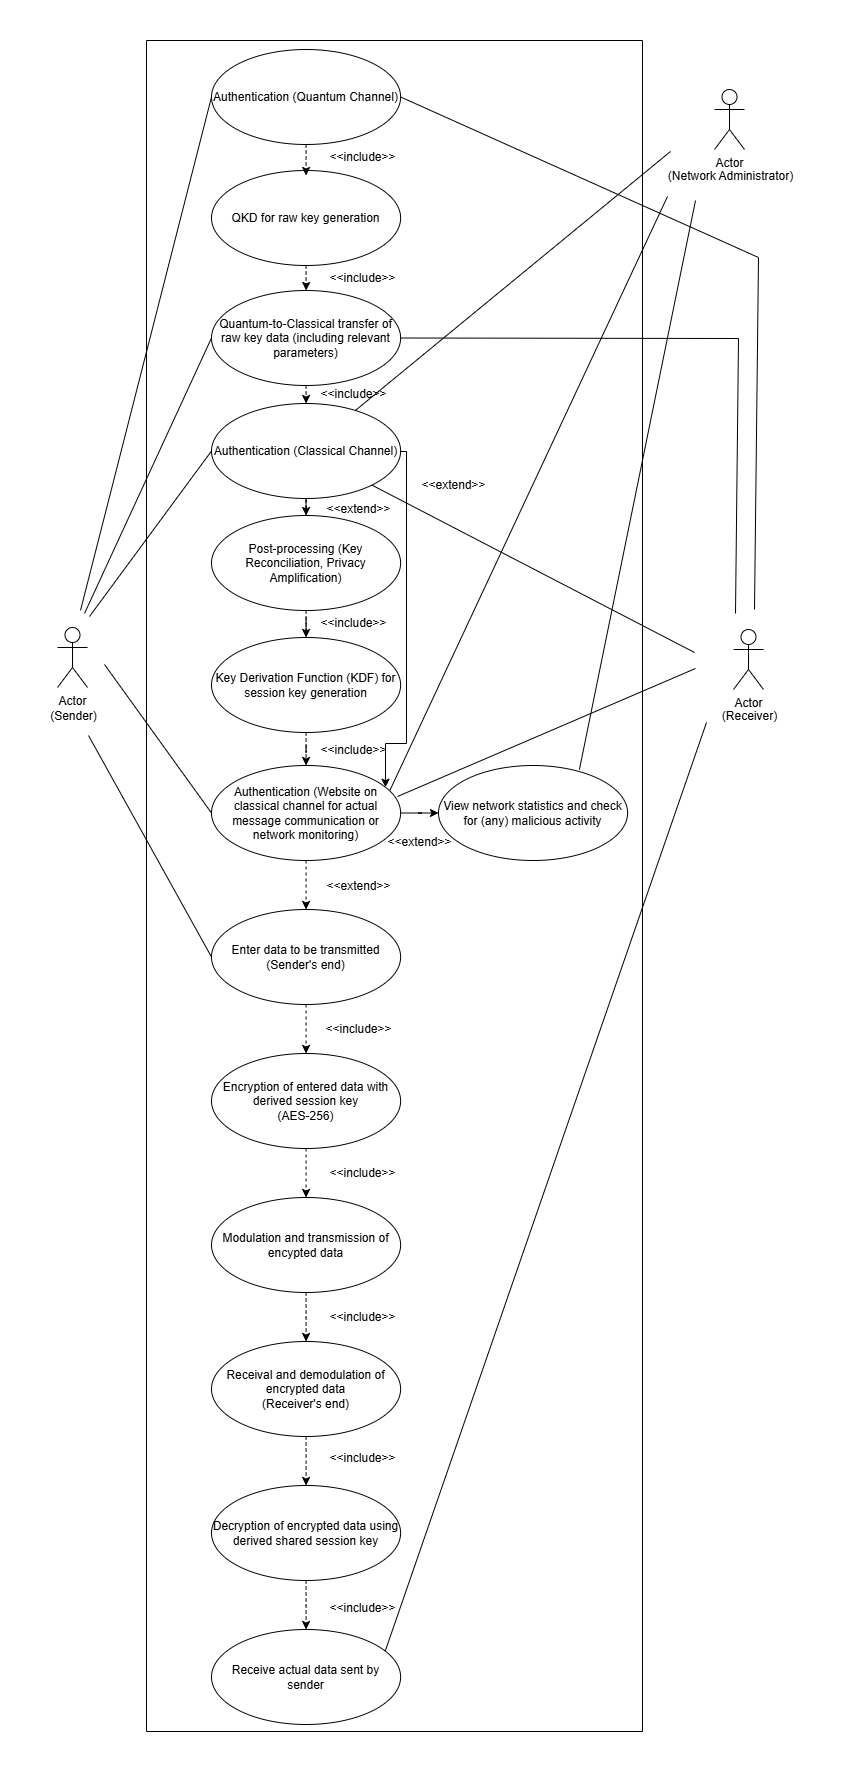

The diagram above was exported from draw.io. Its source (the exported page's mxGraphModel, read from the mxfile embedded in the PNG):
<mxGraphModel dx="1028" dy="611" grid="0" gridSize="10" guides="1" tooltips="1" connect="1" arrows="1" fold="1" page="1" pageScale="1" pageWidth="850" pageHeight="1100" background="#ffffff" math="0" shadow="0">
  <root>
    <mxCell id="0" />
    <mxCell id="1" parent="0" />
    <mxCell id="0tc4zh8vomiHwuJRViuw-1" value="" style="swimlane;startSize=0;" parent="1" vertex="1">
      <mxGeometry x="188" y="107" width="496" height="1691" as="geometry" />
    </mxCell>
    <mxCell id="0tc4zh8vomiHwuJRViuw-4" value="QKD for raw key generation" style="ellipse;whiteSpace=wrap;html=1;" parent="0tc4zh8vomiHwuJRViuw-1" vertex="1">
      <mxGeometry x="65" y="130" width="189.12" height="95" as="geometry" />
    </mxCell>
    <mxCell id="KUnDiSkqxkI52LAWgNjB-12" value="" style="edgeStyle=orthogonalEdgeStyle;rounded=0;orthogonalLoop=1;jettySize=auto;html=1;dashed=1;" parent="0tc4zh8vomiHwuJRViuw-1" source="KUnDiSkqxkI52LAWgNjB-6" target="KUnDiSkqxkI52LAWgNjB-11" edge="1">
      <mxGeometry relative="1" as="geometry" />
    </mxCell>
    <mxCell id="A8Ryhq3w_qn1hEtQCf2W-11" value="" style="edgeStyle=orthogonalEdgeStyle;rounded=0;orthogonalLoop=1;jettySize=auto;html=1;" parent="0tc4zh8vomiHwuJRViuw-1" target="A8Ryhq3w_qn1hEtQCf2W-10" edge="1">
      <mxGeometry relative="1" as="geometry">
        <mxPoint x="254.1199999999999" y="772.5" as="sourcePoint" />
      </mxGeometry>
    </mxCell>
    <mxCell id="A8Ryhq3w_qn1hEtQCf2W-17" style="edgeStyle=orthogonalEdgeStyle;rounded=0;orthogonalLoop=1;jettySize=auto;html=1;exitX=1;exitY=0.5;exitDx=0;exitDy=0;" parent="0tc4zh8vomiHwuJRViuw-1" target="KUnDiSkqxkI52LAWgNjB-15" edge="1">
      <mxGeometry relative="1" as="geometry">
        <mxPoint x="244.54000000000215" y="411" as="sourcePoint" />
        <mxPoint x="216.99903908980755" y="739.4904804550961" as="targetPoint" />
        <Array as="points">
          <mxPoint x="260" y="411" />
          <mxPoint x="260" y="703" />
          <mxPoint x="239" y="703" />
        </Array>
      </mxGeometry>
    </mxCell>
    <mxCell id="KUnDiSkqxkI52LAWgNjB-6" value="Authentication (Classical Channel)" style="ellipse;whiteSpace=wrap;html=1;" parent="0tc4zh8vomiHwuJRViuw-1" vertex="1">
      <mxGeometry x="65" y="363" width="189.12" height="95" as="geometry" />
    </mxCell>
    <mxCell id="KUnDiSkqxkI52LAWgNjB-10" value="" style="edgeStyle=orthogonalEdgeStyle;rounded=0;orthogonalLoop=1;jettySize=auto;html=1;exitX=0.5;exitY=1;exitDx=0;exitDy=0;dashed=1;" parent="0tc4zh8vomiHwuJRViuw-1" source="KUnDiSkqxkI52LAWgNjB-8" edge="1">
      <mxGeometry relative="1" as="geometry">
        <mxPoint x="159.56" y="135" as="targetPoint" />
        <Array as="points">
          <mxPoint x="160" y="126" />
          <mxPoint x="160" y="126" />
        </Array>
      </mxGeometry>
    </mxCell>
    <mxCell id="KUnDiSkqxkI52LAWgNjB-8" value="Authentication (Quantum Channel)" style="ellipse;whiteSpace=wrap;html=1;" parent="0tc4zh8vomiHwuJRViuw-1" vertex="1">
      <mxGeometry x="65" y="9" width="189.12" height="95" as="geometry" />
    </mxCell>
    <mxCell id="KUnDiSkqxkI52LAWgNjB-14" value="" style="edgeStyle=orthogonalEdgeStyle;rounded=0;orthogonalLoop=1;jettySize=auto;html=1;dashed=1;" parent="0tc4zh8vomiHwuJRViuw-1" source="KUnDiSkqxkI52LAWgNjB-11" target="KUnDiSkqxkI52LAWgNjB-13" edge="1">
      <mxGeometry relative="1" as="geometry" />
    </mxCell>
    <mxCell id="KUnDiSkqxkI52LAWgNjB-11" value="Post-processing (Key Reconciliation, Privacy Amplification)" style="ellipse;whiteSpace=wrap;html=1;" parent="0tc4zh8vomiHwuJRViuw-1" vertex="1">
      <mxGeometry x="65" y="475" width="189.12" height="95" as="geometry" />
    </mxCell>
    <mxCell id="KUnDiSkqxkI52LAWgNjB-16" value="" style="edgeStyle=orthogonalEdgeStyle;rounded=0;orthogonalLoop=1;jettySize=auto;html=1;dashed=1;" parent="0tc4zh8vomiHwuJRViuw-1" source="KUnDiSkqxkI52LAWgNjB-13" target="KUnDiSkqxkI52LAWgNjB-15" edge="1">
      <mxGeometry relative="1" as="geometry" />
    </mxCell>
    <mxCell id="KUnDiSkqxkI52LAWgNjB-13" value="Key Derivation Function (KDF) for session key generation" style="ellipse;whiteSpace=wrap;html=1;" parent="0tc4zh8vomiHwuJRViuw-1" vertex="1">
      <mxGeometry x="65" y="597" width="189.12" height="95" as="geometry" />
    </mxCell>
    <mxCell id="KUnDiSkqxkI52LAWgNjB-15" value="Authentication&lt;span style=&quot;background-color: transparent; color: light-dark(rgb(0, 0, 0), rgb(255, 255, 255));&quot;&gt;&amp;nbsp;(Website on classical channel for actual message communication or network monitoring)&lt;/span&gt;" style="ellipse;whiteSpace=wrap;html=1;" parent="0tc4zh8vomiHwuJRViuw-1" vertex="1">
      <mxGeometry x="65" y="725" width="189.12" height="95" as="geometry" />
    </mxCell>
    <mxCell id="KUnDiSkqxkI52LAWgNjB-20" value="" style="edgeStyle=orthogonalEdgeStyle;rounded=0;orthogonalLoop=1;jettySize=auto;html=1;dashed=1;" parent="0tc4zh8vomiHwuJRViuw-1" source="KUnDiSkqxkI52LAWgNjB-17" target="KUnDiSkqxkI52LAWgNjB-19" edge="1">
      <mxGeometry relative="1" as="geometry" />
    </mxCell>
    <mxCell id="KUnDiSkqxkI52LAWgNjB-17" value="Enter data to be transmitted&lt;div&gt;(Sender's end)&lt;/div&gt;" style="ellipse;whiteSpace=wrap;html=1;" parent="0tc4zh8vomiHwuJRViuw-1" vertex="1">
      <mxGeometry x="65" y="869" width="189.12" height="95" as="geometry" />
    </mxCell>
    <mxCell id="KUnDiSkqxkI52LAWgNjB-18" value="" style="edgeStyle=orthogonalEdgeStyle;rounded=0;orthogonalLoop=1;jettySize=auto;html=1;dashed=1;" parent="0tc4zh8vomiHwuJRViuw-1" source="KUnDiSkqxkI52LAWgNjB-15" target="KUnDiSkqxkI52LAWgNjB-17" edge="1">
      <mxGeometry relative="1" as="geometry" />
    </mxCell>
    <mxCell id="KUnDiSkqxkI52LAWgNjB-22" value="" style="edgeStyle=orthogonalEdgeStyle;rounded=0;orthogonalLoop=1;jettySize=auto;html=1;dashed=1;" parent="0tc4zh8vomiHwuJRViuw-1" source="KUnDiSkqxkI52LAWgNjB-19" target="KUnDiSkqxkI52LAWgNjB-21" edge="1">
      <mxGeometry relative="1" as="geometry" />
    </mxCell>
    <mxCell id="KUnDiSkqxkI52LAWgNjB-19" value="Encryption of entered data with derived session key&lt;div&gt;(AES-256)&lt;/div&gt;" style="ellipse;whiteSpace=wrap;html=1;" parent="0tc4zh8vomiHwuJRViuw-1" vertex="1">
      <mxGeometry x="65" y="1013" width="189.12" height="95" as="geometry" />
    </mxCell>
    <mxCell id="KUnDiSkqxkI52LAWgNjB-21" value="Modulation and transmission of encypted data" style="ellipse;whiteSpace=wrap;html=1;" parent="0tc4zh8vomiHwuJRViuw-1" vertex="1">
      <mxGeometry x="65" y="1157" width="189.12" height="95" as="geometry" />
    </mxCell>
    <mxCell id="A8Ryhq3w_qn1hEtQCf2W-2" value="Quantum-to-Classical transfer of raw key data (including relevant parameters)" style="ellipse;whiteSpace=wrap;html=1;" parent="0tc4zh8vomiHwuJRViuw-1" vertex="1">
      <mxGeometry x="65" y="250" width="189.12" height="95" as="geometry" />
    </mxCell>
    <mxCell id="KUnDiSkqxkI52LAWgNjB-7" value="" style="edgeStyle=orthogonalEdgeStyle;rounded=0;orthogonalLoop=1;jettySize=auto;html=1;exitX=0.5;exitY=1;exitDx=0;exitDy=0;entryX=0.5;entryY=0;entryDx=0;entryDy=0;dashed=1;" parent="0tc4zh8vomiHwuJRViuw-1" source="0tc4zh8vomiHwuJRViuw-4" target="A8Ryhq3w_qn1hEtQCf2W-2" edge="1">
      <mxGeometry relative="1" as="geometry">
        <mxPoint x="513.1199999999999" y="231" as="sourcePoint" />
        <mxPoint x="513.1199999999999" y="279" as="targetPoint" />
        <Array as="points">
          <mxPoint x="159.56" y="248" />
        </Array>
      </mxGeometry>
    </mxCell>
    <mxCell id="A8Ryhq3w_qn1hEtQCf2W-3" value="" style="edgeStyle=orthogonalEdgeStyle;rounded=0;orthogonalLoop=1;jettySize=auto;html=1;exitX=0.5;exitY=1;exitDx=0;exitDy=0;entryX=0.5;entryY=0;entryDx=0;entryDy=0;dashed=1;" parent="0tc4zh8vomiHwuJRViuw-1" source="A8Ryhq3w_qn1hEtQCf2W-2" target="KUnDiSkqxkI52LAWgNjB-6" edge="1">
      <mxGeometry relative="1" as="geometry">
        <mxPoint x="169.56" y="240" as="sourcePoint" />
        <mxPoint x="169.56" y="260" as="targetPoint" />
        <Array as="points">
          <mxPoint x="159.56" y="351" />
          <mxPoint x="159.56" y="351" />
        </Array>
      </mxGeometry>
    </mxCell>
    <mxCell id="A8Ryhq3w_qn1hEtQCf2W-4" value="" style="edgeStyle=orthogonalEdgeStyle;rounded=0;orthogonalLoop=1;jettySize=auto;html=1;dashed=1;" parent="0tc4zh8vomiHwuJRViuw-1" target="A8Ryhq3w_qn1hEtQCf2W-5" edge="1">
      <mxGeometry relative="1" as="geometry">
        <mxPoint x="159.56" y="1252" as="sourcePoint" />
      </mxGeometry>
    </mxCell>
    <mxCell id="A8Ryhq3w_qn1hEtQCf2W-5" value="Receival and demodulation of encrypted data&lt;div&gt;(Receiver's end)&lt;/div&gt;" style="ellipse;whiteSpace=wrap;html=1;" parent="0tc4zh8vomiHwuJRViuw-1" vertex="1">
      <mxGeometry x="65" y="1301" width="189.12" height="95" as="geometry" />
    </mxCell>
    <mxCell id="A8Ryhq3w_qn1hEtQCf2W-6" value="" style="edgeStyle=orthogonalEdgeStyle;rounded=0;orthogonalLoop=1;jettySize=auto;html=1;exitX=0.5;exitY=1;exitDx=0;exitDy=0;dashed=1;" parent="0tc4zh8vomiHwuJRViuw-1" source="A8Ryhq3w_qn1hEtQCf2W-5" target="A8Ryhq3w_qn1hEtQCf2W-7" edge="1">
      <mxGeometry relative="1" as="geometry">
        <mxPoint x="169.56" y="1262" as="sourcePoint" />
      </mxGeometry>
    </mxCell>
    <mxCell id="A8Ryhq3w_qn1hEtQCf2W-7" value="Decryption of encrypted data using derived shared session key" style="ellipse;whiteSpace=wrap;html=1;" parent="0tc4zh8vomiHwuJRViuw-1" vertex="1">
      <mxGeometry x="65" y="1445" width="189.12" height="95" as="geometry" />
    </mxCell>
    <mxCell id="A8Ryhq3w_qn1hEtQCf2W-8" value="" style="edgeStyle=orthogonalEdgeStyle;rounded=0;orthogonalLoop=1;jettySize=auto;html=1;exitX=0.5;exitY=1;exitDx=0;exitDy=0;dashed=1;" parent="0tc4zh8vomiHwuJRViuw-1" target="A8Ryhq3w_qn1hEtQCf2W-9" edge="1">
      <mxGeometry relative="1" as="geometry">
        <mxPoint x="159.56" y="1540" as="sourcePoint" />
      </mxGeometry>
    </mxCell>
    <mxCell id="A8Ryhq3w_qn1hEtQCf2W-9" value="Receive actual data sent by sender" style="ellipse;whiteSpace=wrap;html=1;" parent="0tc4zh8vomiHwuJRViuw-1" vertex="1">
      <mxGeometry x="65" y="1589" width="189.12" height="95" as="geometry" />
    </mxCell>
    <mxCell id="A8Ryhq3w_qn1hEtQCf2W-10" value="View network statistics and check for (any) malicious activity" style="ellipse;whiteSpace=wrap;html=1;" parent="0tc4zh8vomiHwuJRViuw-1" vertex="1">
      <mxGeometry x="292" y="725" width="189.12" height="95" as="geometry" />
    </mxCell>
    <mxCell id="A8Ryhq3w_qn1hEtQCf2W-19" value="&amp;lt;&amp;lt;include&amp;gt;&amp;gt;" style="text;html=1;align=center;verticalAlign=middle;resizable=0;points=[];autosize=1;strokeColor=none;fillColor=none;" parent="0tc4zh8vomiHwuJRViuw-1" vertex="1">
      <mxGeometry x="174" y="1405" width="84" height="26" as="geometry" />
    </mxCell>
    <mxCell id="A8Ryhq3w_qn1hEtQCf2W-20" value="&amp;lt;&amp;lt;include&amp;gt;&amp;gt;" style="text;html=1;align=center;verticalAlign=middle;resizable=0;points=[];autosize=1;strokeColor=none;fillColor=none;" parent="0tc4zh8vomiHwuJRViuw-1" vertex="1">
      <mxGeometry x="170.12" y="976" width="84" height="26" as="geometry" />
    </mxCell>
    <mxCell id="A8Ryhq3w_qn1hEtQCf2W-21" value="&amp;lt;&amp;lt;include&amp;gt;&amp;gt;" style="text;html=1;align=center;verticalAlign=middle;resizable=0;points=[];autosize=1;strokeColor=none;fillColor=none;" parent="0tc4zh8vomiHwuJRViuw-1" vertex="1">
      <mxGeometry x="174" y="1120" width="84" height="26" as="geometry" />
    </mxCell>
    <mxCell id="A8Ryhq3w_qn1hEtQCf2W-22" value="&amp;lt;&amp;lt;include&amp;gt;&amp;gt;" style="text;html=1;align=center;verticalAlign=middle;resizable=0;points=[];autosize=1;strokeColor=none;fillColor=none;" parent="0tc4zh8vomiHwuJRViuw-1" vertex="1">
      <mxGeometry x="174" y="1264" width="84" height="26" as="geometry" />
    </mxCell>
    <mxCell id="A8Ryhq3w_qn1hEtQCf2W-23" value="&amp;lt;&amp;lt;include&amp;gt;&amp;gt;" style="text;html=1;align=center;verticalAlign=middle;resizable=0;points=[];autosize=1;strokeColor=none;fillColor=none;" parent="0tc4zh8vomiHwuJRViuw-1" vertex="1">
      <mxGeometry x="174" y="1555" width="84" height="26" as="geometry" />
    </mxCell>
    <mxCell id="A8Ryhq3w_qn1hEtQCf2W-24" value="&amp;lt;&amp;lt;include&amp;gt;&amp;gt;" style="text;html=1;align=center;verticalAlign=middle;resizable=0;points=[];autosize=1;strokeColor=none;fillColor=none;" parent="0tc4zh8vomiHwuJRViuw-1" vertex="1">
      <mxGeometry x="165" y="697" width="84" height="26" as="geometry" />
    </mxCell>
    <mxCell id="A8Ryhq3w_qn1hEtQCf2W-25" value="&amp;lt;&amp;lt;include&amp;gt;&amp;gt;" style="text;html=1;align=center;verticalAlign=middle;resizable=0;points=[];autosize=1;strokeColor=none;fillColor=none;" parent="0tc4zh8vomiHwuJRViuw-1" vertex="1">
      <mxGeometry x="165" y="570" width="84" height="26" as="geometry" />
    </mxCell>
    <mxCell id="A8Ryhq3w_qn1hEtQCf2W-26" value="&amp;lt;&amp;lt;include&amp;gt;&amp;gt;" style="text;html=1;align=center;verticalAlign=middle;resizable=0;points=[];autosize=1;strokeColor=none;fillColor=none;" parent="0tc4zh8vomiHwuJRViuw-1" vertex="1">
      <mxGeometry x="174" y="104" width="84" height="26" as="geometry" />
    </mxCell>
    <mxCell id="A8Ryhq3w_qn1hEtQCf2W-27" value="&amp;lt;&amp;lt;include&amp;gt;&amp;gt;" style="text;html=1;align=center;verticalAlign=middle;resizable=0;points=[];autosize=1;strokeColor=none;fillColor=none;" parent="0tc4zh8vomiHwuJRViuw-1" vertex="1">
      <mxGeometry x="174" y="225" width="84" height="26" as="geometry" />
    </mxCell>
    <mxCell id="A8Ryhq3w_qn1hEtQCf2W-28" value="&amp;lt;&amp;lt;include&amp;gt;&amp;gt;" style="text;html=1;align=center;verticalAlign=middle;resizable=0;points=[];autosize=1;strokeColor=none;fillColor=none;" parent="0tc4zh8vomiHwuJRViuw-1" vertex="1">
      <mxGeometry x="165" y="341" width="84" height="26" as="geometry" />
    </mxCell>
    <mxCell id="A8Ryhq3w_qn1hEtQCf2W-29" value="&amp;lt;&amp;lt;extend&amp;gt;&amp;gt;" style="text;html=1;align=center;verticalAlign=middle;resizable=0;points=[];autosize=1;strokeColor=none;fillColor=none;" parent="0tc4zh8vomiHwuJRViuw-1" vertex="1">
      <mxGeometry x="171.12" y="832.5" width="82" height="26" as="geometry" />
    </mxCell>
    <mxCell id="A8Ryhq3w_qn1hEtQCf2W-30" value="&amp;lt;&amp;lt;extend&amp;gt;&amp;gt;" style="text;html=1;align=center;verticalAlign=middle;resizable=0;points=[];autosize=1;strokeColor=none;fillColor=none;" parent="0tc4zh8vomiHwuJRViuw-1" vertex="1">
      <mxGeometry x="232" y="789" width="82" height="26" as="geometry" />
    </mxCell>
    <mxCell id="A8Ryhq3w_qn1hEtQCf2W-31" value="&amp;lt;&amp;lt;extend&amp;gt;&amp;gt;" style="text;html=1;align=center;verticalAlign=middle;resizable=0;points=[];autosize=1;strokeColor=none;fillColor=none;" parent="0tc4zh8vomiHwuJRViuw-1" vertex="1">
      <mxGeometry x="171.12" y="456" width="82" height="26" as="geometry" />
    </mxCell>
    <mxCell id="A8Ryhq3w_qn1hEtQCf2W-32" value="&amp;lt;&amp;lt;extend&amp;gt;&amp;gt;" style="text;html=1;align=center;verticalAlign=middle;resizable=0;points=[];autosize=1;strokeColor=none;fillColor=none;" parent="0tc4zh8vomiHwuJRViuw-1" vertex="1">
      <mxGeometry x="266" y="432" width="82" height="26" as="geometry" />
    </mxCell>
    <mxCell id="0tc4zh8vomiHwuJRViuw-2" value="Actor" style="shape=umlActor;verticalLabelPosition=bottom;verticalAlign=top;html=1;outlineConnect=0;" parent="1" vertex="1">
      <mxGeometry x="775" y="696" width="30" height="60" as="geometry" />
    </mxCell>
    <mxCell id="0tc4zh8vomiHwuJRViuw-3" value="Actor" style="shape=umlActor;verticalLabelPosition=bottom;verticalAlign=top;html=1;outlineConnect=0;" parent="1" vertex="1">
      <mxGeometry x="99" y="694" width="30" height="60" as="geometry" />
    </mxCell>
    <mxCell id="KUnDiSkqxkI52LAWgNjB-2" value="(Sender)" style="text;html=1;align=center;verticalAlign=middle;resizable=0;points=[];autosize=1;strokeColor=none;fillColor=none;" parent="1" vertex="1">
      <mxGeometry x="82" y="770" width="65" height="26" as="geometry" />
    </mxCell>
    <mxCell id="KUnDiSkqxkI52LAWgNjB-5" value="(Receiver)" style="text;html=1;align=center;verticalAlign=middle;resizable=0;points=[];autosize=1;strokeColor=none;fillColor=none;" parent="1" vertex="1">
      <mxGeometry x="754" y="770" width="73" height="26" as="geometry" />
    </mxCell>
    <mxCell id="KUnDiSkqxkI52LAWgNjB-23" value="" style="endArrow=none;html=1;rounded=0;entryX=0;entryY=0.5;entryDx=0;entryDy=0;" parent="1" target="KUnDiSkqxkI52LAWgNjB-8" edge="1">
      <mxGeometry width="50" height="50" relative="1" as="geometry">
        <mxPoint x="122" y="677" as="sourcePoint" />
        <mxPoint x="211" y="342" as="targetPoint" />
      </mxGeometry>
    </mxCell>
    <mxCell id="KUnDiSkqxkI52LAWgNjB-24" value="" style="endArrow=none;html=1;rounded=0;entryX=0;entryY=0.5;entryDx=0;entryDy=0;" parent="1" target="A8Ryhq3w_qn1hEtQCf2W-2" edge="1">
      <mxGeometry width="50" height="50" relative="1" as="geometry">
        <mxPoint x="126" y="680" as="sourcePoint" />
        <mxPoint x="488" y="551" as="targetPoint" />
      </mxGeometry>
    </mxCell>
    <mxCell id="KUnDiSkqxkI52LAWgNjB-25" value="" style="endArrow=none;html=1;rounded=0;entryX=0;entryY=0.5;entryDx=0;entryDy=0;" parent="1" target="KUnDiSkqxkI52LAWgNjB-6" edge="1">
      <mxGeometry width="50" height="50" relative="1" as="geometry">
        <mxPoint x="131" y="683" as="sourcePoint" />
        <mxPoint x="488" y="510" as="targetPoint" />
      </mxGeometry>
    </mxCell>
    <mxCell id="KUnDiSkqxkI52LAWgNjB-26" value="" style="endArrow=none;html=1;rounded=0;entryX=0;entryY=0.5;entryDx=0;entryDy=0;" parent="1" target="KUnDiSkqxkI52LAWgNjB-15" edge="1">
      <mxGeometry width="50" height="50" relative="1" as="geometry">
        <mxPoint x="146" y="731" as="sourcePoint" />
        <mxPoint x="488" y="510" as="targetPoint" />
      </mxGeometry>
    </mxCell>
    <mxCell id="KUnDiSkqxkI52LAWgNjB-29" value="" style="endArrow=none;html=1;rounded=0;entryX=0;entryY=0.5;entryDx=0;entryDy=0;" parent="1" target="KUnDiSkqxkI52LAWgNjB-17" edge="1">
      <mxGeometry width="50" height="50" relative="1" as="geometry">
        <mxPoint x="130" y="802" as="sourcePoint" />
        <mxPoint x="222" y="1024" as="targetPoint" />
      </mxGeometry>
    </mxCell>
    <mxCell id="KUnDiSkqxkI52LAWgNjB-30" value="" style="endArrow=none;html=1;rounded=0;exitX=1;exitY=0.5;exitDx=0;exitDy=0;" parent="1" source="KUnDiSkqxkI52LAWgNjB-8" edge="1">
      <mxGeometry width="50" height="50" relative="1" as="geometry">
        <mxPoint x="438" y="843" as="sourcePoint" />
        <mxPoint x="796" y="676" as="targetPoint" />
        <Array as="points">
          <mxPoint x="800" y="324" />
        </Array>
      </mxGeometry>
    </mxCell>
    <mxCell id="KUnDiSkqxkI52LAWgNjB-31" value="" style="endArrow=none;html=1;rounded=0;exitX=1;exitY=0.5;exitDx=0;exitDy=0;" parent="1" source="A8Ryhq3w_qn1hEtQCf2W-2" edge="1">
      <mxGeometry width="50" height="50" relative="1" as="geometry">
        <mxPoint x="666" y="153" as="sourcePoint" />
        <mxPoint x="777" y="680" as="targetPoint" />
        <Array as="points">
          <mxPoint x="780" y="405" />
        </Array>
      </mxGeometry>
    </mxCell>
    <mxCell id="KUnDiSkqxkI52LAWgNjB-32" value="" style="endArrow=none;html=1;rounded=0;" parent="1" source="KUnDiSkqxkI52LAWgNjB-6" edge="1">
      <mxGeometry width="50" height="50" relative="1" as="geometry">
        <mxPoint x="438" y="605" as="sourcePoint" />
        <mxPoint x="736" y="719" as="targetPoint" />
      </mxGeometry>
    </mxCell>
    <mxCell id="KUnDiSkqxkI52LAWgNjB-34" value="" style="endArrow=none;html=1;rounded=0;" parent="1" edge="1">
      <mxGeometry width="50" height="50" relative="1" as="geometry">
        <mxPoint x="439" y="863" as="sourcePoint" />
        <mxPoint x="737" y="735" as="targetPoint" />
      </mxGeometry>
    </mxCell>
    <mxCell id="KUnDiSkqxkI52LAWgNjB-36" value="" style="endArrow=none;html=1;rounded=0;exitX=0.919;exitY=0.225;exitDx=0;exitDy=0;exitPerimeter=0;" parent="1" source="A8Ryhq3w_qn1hEtQCf2W-9" edge="1">
      <mxGeometry width="50" height="50" relative="1" as="geometry">
        <mxPoint x="642" y="1742" as="sourcePoint" />
        <mxPoint x="748" y="789" as="targetPoint" />
      </mxGeometry>
    </mxCell>
    <mxCell id="A8Ryhq3w_qn1hEtQCf2W-12" value="Actor" style="shape=umlActor;verticalLabelPosition=bottom;verticalAlign=top;html=1;outlineConnect=0;" parent="1" vertex="1">
      <mxGeometry x="756" y="156" width="30" height="60" as="geometry" />
    </mxCell>
    <mxCell id="A8Ryhq3w_qn1hEtQCf2W-13" value="(Network Administrator)" style="text;html=1;align=center;verticalAlign=middle;resizable=0;points=[];autosize=1;strokeColor=none;fillColor=none;" parent="1" vertex="1">
      <mxGeometry x="700" y="230" width="143" height="26" as="geometry" />
    </mxCell>
    <mxCell id="A8Ryhq3w_qn1hEtQCf2W-15" value="" style="endArrow=none;html=1;rounded=0;exitX=0.745;exitY=0.044;exitDx=0;exitDy=0;exitPerimeter=0;" parent="1" source="A8Ryhq3w_qn1hEtQCf2W-10" edge="1">
      <mxGeometry width="50" height="50" relative="1" as="geometry">
        <mxPoint x="399" y="636" as="sourcePoint" />
        <mxPoint x="737" y="267" as="targetPoint" />
      </mxGeometry>
    </mxCell>
    <mxCell id="A8Ryhq3w_qn1hEtQCf2W-16" value="" style="endArrow=none;html=1;rounded=0;" parent="1" source="KUnDiSkqxkI52LAWgNjB-6" edge="1">
      <mxGeometry width="50" height="50" relative="1" as="geometry">
        <mxPoint x="399" y="357" as="sourcePoint" />
        <mxPoint x="712" y="218" as="targetPoint" />
      </mxGeometry>
    </mxCell>
    <mxCell id="A8Ryhq3w_qn1hEtQCf2W-18" value="" style="endArrow=none;html=1;rounded=0;exitX=0.944;exitY=0.259;exitDx=0;exitDy=0;exitPerimeter=0;" parent="1" source="KUnDiSkqxkI52LAWgNjB-15" edge="1">
      <mxGeometry width="50" height="50" relative="1" as="geometry">
        <mxPoint x="399" y="506" as="sourcePoint" />
        <mxPoint x="709" y="263" as="targetPoint" />
      </mxGeometry>
    </mxCell>
  </root>
</mxGraphModel>